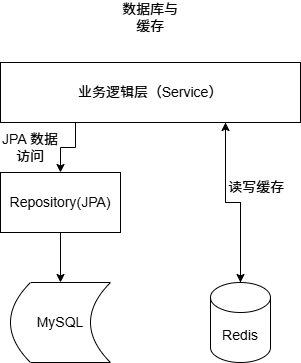

The diagram above was exported from draw.io. Its source (the exported page's mxGraphModel, read from the mxfile embedded in the PNG):
<mxGraphModel dx="778" dy="500" grid="1" gridSize="10" guides="1" tooltips="1" connect="1" arrows="1" fold="1" page="1" pageScale="1" pageWidth="827" pageHeight="1169" math="0" shadow="0">
  <root>
    <mxCell id="0" />
    <mxCell id="1" parent="0" />
    <mxCell id="MduqxmWJexZQDEKqFbVd-1" parent="1" style="shape=dataStorage;whiteSpace=wrap;html=1;fixedSize=1;fontSize=14;" value="MySQL" vertex="1">
      <mxGeometry height="80" width="100" x="274" y="300" as="geometry" />
    </mxCell>
    <mxCell id="tWlG2r0IpKZQv92a21Qz-5" edge="1" parent="1" source="MduqxmWJexZQDEKqFbVd-2" style="edgeStyle=orthogonalEdgeStyle;rounded=0;orthogonalLoop=1;jettySize=auto;html=1;exitX=0.5;exitY=0;exitDx=0;exitDy=0;exitPerimeter=0;entryX=0.75;entryY=1;entryDx=0;entryDy=0;fontSize=14;" target="MduqxmWJexZQDEKqFbVd-3">
      <mxGeometry relative="1" as="geometry" />
    </mxCell>
    <mxCell id="MduqxmWJexZQDEKqFbVd-2" parent="1" style="shape=cylinder3;whiteSpace=wrap;html=1;boundedLbl=1;backgroundOutline=1;size=15;fontSize=14;" value="Redis" vertex="1">
      <mxGeometry height="80" width="60" x="474" y="300" as="geometry" />
    </mxCell>
    <mxCell id="4GhcTQmpHgrl59zfkIUk-1" edge="1" parent="1" source="MduqxmWJexZQDEKqFbVd-3" style="edgeStyle=orthogonalEdgeStyle;rounded=0;orthogonalLoop=1;jettySize=auto;html=1;exitX=0.25;exitY=1;exitDx=0;exitDy=0;entryX=0.5;entryY=0;entryDx=0;entryDy=0;fontSize=14;" target="MduqxmWJexZQDEKqFbVd-4">
      <mxGeometry relative="1" as="geometry" />
    </mxCell>
    <mxCell id="MduqxmWJexZQDEKqFbVd-3" parent="1" style="rounded=0;whiteSpace=wrap;html=1;fontSize=14;" value="业务逻辑层（Service）" vertex="1">
      <mxGeometry height="60" width="300" x="264" y="80" as="geometry" />
    </mxCell>
    <mxCell id="4GhcTQmpHgrl59zfkIUk-4" edge="1" parent="1" source="MduqxmWJexZQDEKqFbVd-4" style="edgeStyle=orthogonalEdgeStyle;rounded=0;orthogonalLoop=1;jettySize=auto;html=1;exitX=0.5;exitY=1;exitDx=0;exitDy=0;entryX=0.5;entryY=0;entryDx=0;entryDy=0;fontSize=14;" target="MduqxmWJexZQDEKqFbVd-1">
      <mxGeometry relative="1" as="geometry" />
    </mxCell>
    <mxCell id="MduqxmWJexZQDEKqFbVd-4" parent="1" style="rounded=0;whiteSpace=wrap;html=1;fontSize=14;" value="&lt;span data-slate-fragment=&quot;JTVCJTdCJTIydHlwZSUyMiUzQSUyMnBhcmFncmFwaCUyMiUyQyUyMmNoaWxkcmVuJTIyJTNBJTVCJTdCJTIyaWQlMjIlM0ElMjJ6bkxhTTJBWFllJTIyJTJDJTIycGFyYUlkeCUyMiUzQTAlMkMlMjJzcmMlMjIlM0ElMjJSZXBvc2l0b3J5JTIyJTJDJTIyZHN0JTIyJTNBJTIyJUU0JUJCJTkzJUU1JUJBJTkzJTIyJTJDJTIybWV0YWRhdGElMjIlM0ElMjIlNUIlNUQlMjIlMkMlMjJtYXRjaGVzJTIyJTNBJTVCJTVEJTJDJTIydHJhbnNsYXRlZEJ5JTIyJTNBJTdCJTIydHlwZSUyMiUzQSUyMnVzZXJfYWklMjIlMkMlMjJpZCUyMiUzQSUyMmRlZXBzZWVrLXYzJTIyJTJDJTIycmVhc29uJTIyJTNBJTIyc2hvcnRxdWVyeTI1MDElMkZjYWNoZWQlMjIlN0QlMkMlMjJhZGFwdGVkTWF0Y2hlcyUyMiUzQSU3QiUyMnRlcm1zJTIyJTNBJTVCJTVEJTJDJTIybWVtcyUyMiUzQSU1QiU1RCU3RCUyQyUyMm1ldGFEYXRhJTIyJTNBJTVCJTVEJTJDJTIyYktUZXJtRGF0YSUyMiUzQSU1QiU1RCUyQyUyMnRleHQlMjIlM0ElMjJSZXBvc2l0b3J5JTIyJTdEJTVEJTdEJTVE&quot; style=&quot;white-space: pre;&quot;&gt;Repository(JPA)&lt;/span&gt;" vertex="1">
      <mxGeometry height="60" width="120" x="264" y="190" as="geometry" />
    </mxCell>
    <mxCell id="tWlG2r0IpKZQv92a21Qz-1" parent="1" style="text;html=1;whiteSpace=wrap;strokeColor=none;fillColor=none;align=center;verticalAlign=middle;rounded=0;fontSize=14;" value="数据库与缓存" vertex="1">
      <mxGeometry height="30" width="60" x="384" y="20" as="geometry" />
    </mxCell>
    <mxCell id="tWlG2r0IpKZQv92a21Qz-4" edge="1" parent="1" source="MduqxmWJexZQDEKqFbVd-3" style="edgeStyle=orthogonalEdgeStyle;rounded=0;orthogonalLoop=1;jettySize=auto;html=1;exitX=0.75;exitY=1;exitDx=0;exitDy=0;entryX=0.5;entryY=0;entryDx=0;entryDy=0;entryPerimeter=0;fontSize=14;" target="MduqxmWJexZQDEKqFbVd-2">
      <mxGeometry relative="1" as="geometry" />
    </mxCell>
    <mxCell id="tWlG2r0IpKZQv92a21Qz-6" parent="1" style="text;html=1;whiteSpace=wrap;strokeColor=none;fillColor=none;align=center;verticalAlign=middle;rounded=0;fontSize=14;" value="读写缓存" vertex="1">
      <mxGeometry height="30" width="60" x="490" y="190" as="geometry" />
    </mxCell>
    <mxCell id="tWlG2r0IpKZQv92a21Qz-7" parent="1" style="text;html=1;whiteSpace=wrap;strokeColor=none;fillColor=none;align=center;verticalAlign=middle;rounded=0;fontSize=14;" value="JPA 数据访问" vertex="1">
      <mxGeometry height="30" width="60" x="264" y="150" as="geometry" />
    </mxCell>
  </root>
</mxGraphModel>